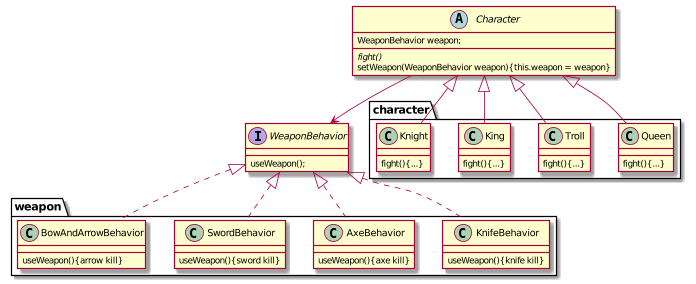

The diagram above was rendered by PlantUML. Its source (embedded in the PNG):
@startuml
    Character --> WeaponBehavior

package weapon{

    WeaponBehavior <|.. KnifeBehavior
    WeaponBehavior <|.. AxeBehavior
    WeaponBehavior <|.. SwordBehavior
    WeaponBehavior <|.. BowAndArrowBehavior

    interface WeaponBehavior{
        useWeapon();
    }
    class KnifeBehavior{
        useWeapon(){knife kill}
    }
    class AxeBehavior{
        useWeapon(){axe kill}
    }
    class SwordBehavior{
       useWeapon(){sword kill}
    }
    class BowAndArrowBehavior{
       useWeapon(){arrow kill}
    }
}

package character{

    Character <|-- Queen
    Character <|-- Troll
    Character <|-- King
    Character <|-- Knight
    
    abstract class Character{
        WeaponBehavior weapon;
        {abstract} fight()
        setWeapon(WeaponBehavior weapon){this.weapon = weapon}
    }
    class Queen{
        fight(){...}
    }
    class Troll{
        fight(){...}
    }
    class King{
        fight(){...}
    }
    class Knight{
        fight(){...}
    }
}
@enduml